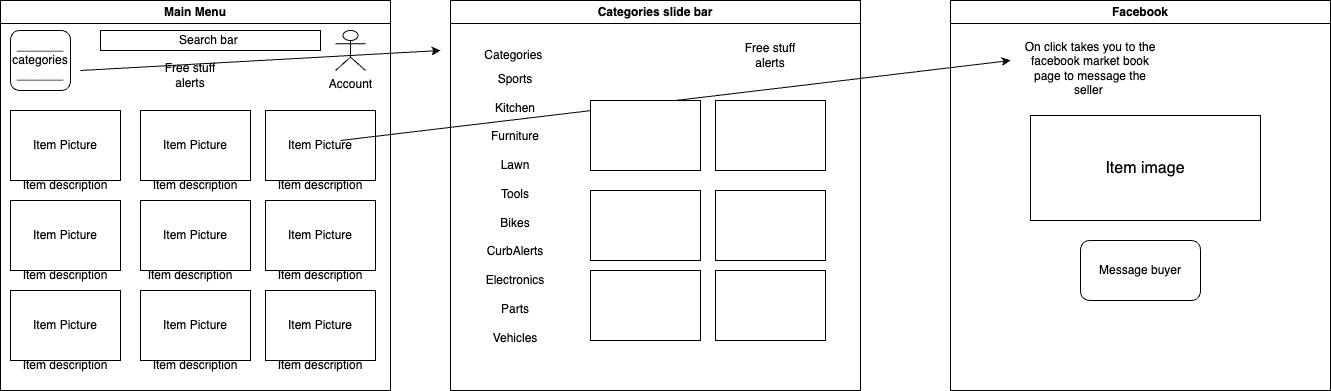

The diagram above was exported from draw.io. Its source (the exported page's mxGraphModel, read from the mxfile embedded in the PNG):
<mxGraphModel dx="1194" dy="610" grid="1" gridSize="10" guides="1" tooltips="1" connect="1" arrows="1" fold="1" page="1" pageScale="1" pageWidth="850" pageHeight="1100" math="0" shadow="0">
  <root>
    <mxCell id="0" />
    <mxCell id="1" parent="0" />
    <mxCell id="iNaMOiF_3UbZKv04fwEJ-1" value="Main Menu" style="swimlane;whiteSpace=wrap;html=1;" parent="1" vertex="1">
      <mxGeometry x="60" y="30" width="390" height="390" as="geometry" />
    </mxCell>
    <mxCell id="iNaMOiF_3UbZKv04fwEJ-3" value="_______&lt;br&gt;categories&lt;br&gt;_______" style="rounded=1;whiteSpace=wrap;html=1;" parent="iNaMOiF_3UbZKv04fwEJ-1" vertex="1">
      <mxGeometry x="10" y="30" width="60" height="60" as="geometry" />
    </mxCell>
    <mxCell id="iNaMOiF_3UbZKv04fwEJ-4" value="Item Picture" style="rounded=0;whiteSpace=wrap;html=1;" parent="iNaMOiF_3UbZKv04fwEJ-1" vertex="1">
      <mxGeometry x="10" y="110" width="110" height="70" as="geometry" />
    </mxCell>
    <mxCell id="iNaMOiF_3UbZKv04fwEJ-5" value="Item Picture" style="rounded=0;whiteSpace=wrap;html=1;" parent="iNaMOiF_3UbZKv04fwEJ-1" vertex="1">
      <mxGeometry x="140" y="110" width="110" height="70" as="geometry" />
    </mxCell>
    <mxCell id="iNaMOiF_3UbZKv04fwEJ-7" value="Item Picture" style="rounded=0;whiteSpace=wrap;html=1;" parent="iNaMOiF_3UbZKv04fwEJ-1" vertex="1">
      <mxGeometry x="265" y="110" width="110" height="70" as="geometry" />
    </mxCell>
    <mxCell id="iNaMOiF_3UbZKv04fwEJ-8" value="Item Picture" style="rounded=0;whiteSpace=wrap;html=1;" parent="iNaMOiF_3UbZKv04fwEJ-1" vertex="1">
      <mxGeometry x="10" y="200" width="110" height="70" as="geometry" />
    </mxCell>
    <mxCell id="iNaMOiF_3UbZKv04fwEJ-9" value="Item Picture" style="rounded=0;whiteSpace=wrap;html=1;" parent="iNaMOiF_3UbZKv04fwEJ-1" vertex="1">
      <mxGeometry x="140" y="200" width="110" height="70" as="geometry" />
    </mxCell>
    <mxCell id="iNaMOiF_3UbZKv04fwEJ-10" value="Item Picture" style="rounded=0;whiteSpace=wrap;html=1;" parent="iNaMOiF_3UbZKv04fwEJ-1" vertex="1">
      <mxGeometry x="265" y="200" width="110" height="70" as="geometry" />
    </mxCell>
    <mxCell id="iNaMOiF_3UbZKv04fwEJ-11" value="Item Picture" style="rounded=0;whiteSpace=wrap;html=1;" parent="iNaMOiF_3UbZKv04fwEJ-1" vertex="1">
      <mxGeometry x="10" y="290" width="110" height="70" as="geometry" />
    </mxCell>
    <mxCell id="iNaMOiF_3UbZKv04fwEJ-12" value="Item Picture" style="rounded=0;whiteSpace=wrap;html=1;" parent="iNaMOiF_3UbZKv04fwEJ-1" vertex="1">
      <mxGeometry x="140" y="290" width="110" height="70" as="geometry" />
    </mxCell>
    <mxCell id="iNaMOiF_3UbZKv04fwEJ-14" value="Free stuff alerts" style="text;html=1;strokeColor=none;fillColor=none;align=center;verticalAlign=middle;whiteSpace=wrap;rounded=0;" parent="iNaMOiF_3UbZKv04fwEJ-1" vertex="1">
      <mxGeometry x="160" y="60" width="60" height="30" as="geometry" />
    </mxCell>
    <mxCell id="iNaMOiF_3UbZKv04fwEJ-15" value="" style="endArrow=classic;html=1;rounded=0;" parent="iNaMOiF_3UbZKv04fwEJ-1" edge="1">
      <mxGeometry width="50" height="50" relative="1" as="geometry">
        <mxPoint x="80" y="70" as="sourcePoint" />
        <mxPoint x="440" y="50" as="targetPoint" />
      </mxGeometry>
    </mxCell>
    <mxCell id="iNaMOiF_3UbZKv04fwEJ-19" value="Item Picture" style="rounded=0;whiteSpace=wrap;html=1;" parent="iNaMOiF_3UbZKv04fwEJ-1" vertex="1">
      <mxGeometry x="265" y="290" width="110" height="70" as="geometry" />
    </mxCell>
    <mxCell id="iNaMOiF_3UbZKv04fwEJ-30" value="Search bar&amp;nbsp;" style="rounded=0;whiteSpace=wrap;html=1;" parent="iNaMOiF_3UbZKv04fwEJ-1" vertex="1">
      <mxGeometry x="100" y="30" width="220" height="20" as="geometry" />
    </mxCell>
    <mxCell id="iNaMOiF_3UbZKv04fwEJ-31" value="Item description" style="text;html=1;strokeColor=none;fillColor=none;align=center;verticalAlign=middle;whiteSpace=wrap;rounded=0;" parent="iNaMOiF_3UbZKv04fwEJ-1" vertex="1">
      <mxGeometry x="15" y="170" width="100" height="30" as="geometry" />
    </mxCell>
    <mxCell id="iNaMOiF_3UbZKv04fwEJ-32" value="Item description" style="text;html=1;strokeColor=none;fillColor=none;align=center;verticalAlign=middle;whiteSpace=wrap;rounded=0;" parent="iNaMOiF_3UbZKv04fwEJ-1" vertex="1">
      <mxGeometry x="145" y="170" width="100" height="30" as="geometry" />
    </mxCell>
    <mxCell id="iNaMOiF_3UbZKv04fwEJ-33" value="Item description" style="text;html=1;strokeColor=none;fillColor=none;align=center;verticalAlign=middle;whiteSpace=wrap;rounded=0;" parent="iNaMOiF_3UbZKv04fwEJ-1" vertex="1">
      <mxGeometry x="270" y="170" width="100" height="30" as="geometry" />
    </mxCell>
    <mxCell id="iNaMOiF_3UbZKv04fwEJ-34" value="Item description" style="text;html=1;strokeColor=none;fillColor=none;align=center;verticalAlign=middle;whiteSpace=wrap;rounded=0;" parent="iNaMOiF_3UbZKv04fwEJ-1" vertex="1">
      <mxGeometry x="15" y="260" width="100" height="30" as="geometry" />
    </mxCell>
    <mxCell id="iNaMOiF_3UbZKv04fwEJ-35" value="Item description" style="text;html=1;strokeColor=none;fillColor=none;align=center;verticalAlign=middle;whiteSpace=wrap;rounded=0;" parent="iNaMOiF_3UbZKv04fwEJ-1" vertex="1">
      <mxGeometry x="140" y="260" width="100" height="30" as="geometry" />
    </mxCell>
    <mxCell id="iNaMOiF_3UbZKv04fwEJ-36" value="Item description" style="text;html=1;strokeColor=none;fillColor=none;align=center;verticalAlign=middle;whiteSpace=wrap;rounded=0;" parent="iNaMOiF_3UbZKv04fwEJ-1" vertex="1">
      <mxGeometry x="270" y="260" width="100" height="30" as="geometry" />
    </mxCell>
    <mxCell id="iNaMOiF_3UbZKv04fwEJ-37" value="Item description" style="text;html=1;strokeColor=none;fillColor=none;align=center;verticalAlign=middle;whiteSpace=wrap;rounded=0;" parent="iNaMOiF_3UbZKv04fwEJ-1" vertex="1">
      <mxGeometry x="15" y="350" width="100" height="30" as="geometry" />
    </mxCell>
    <mxCell id="iNaMOiF_3UbZKv04fwEJ-38" value="Item description" style="text;html=1;strokeColor=none;fillColor=none;align=center;verticalAlign=middle;whiteSpace=wrap;rounded=0;" parent="iNaMOiF_3UbZKv04fwEJ-1" vertex="1">
      <mxGeometry x="145" y="350" width="100" height="30" as="geometry" />
    </mxCell>
    <mxCell id="iNaMOiF_3UbZKv04fwEJ-39" value="Item description" style="text;html=1;strokeColor=none;fillColor=none;align=center;verticalAlign=middle;whiteSpace=wrap;rounded=0;" parent="iNaMOiF_3UbZKv04fwEJ-1" vertex="1">
      <mxGeometry x="270" y="350" width="100" height="30" as="geometry" />
    </mxCell>
    <mxCell id="iNaMOiF_3UbZKv04fwEJ-40" value="Account" style="shape=umlActor;verticalLabelPosition=bottom;verticalAlign=top;html=1;" parent="iNaMOiF_3UbZKv04fwEJ-1" vertex="1">
      <mxGeometry x="335" y="30" width="30" height="40" as="geometry" />
    </mxCell>
    <mxCell id="iNaMOiF_3UbZKv04fwEJ-42" value="" style="endArrow=classic;html=1;rounded=0;" parent="iNaMOiF_3UbZKv04fwEJ-1" edge="1">
      <mxGeometry width="50" height="50" relative="1" as="geometry">
        <mxPoint x="340" y="140" as="sourcePoint" />
        <mxPoint x="1010" y="60" as="targetPoint" />
      </mxGeometry>
    </mxCell>
    <mxCell id="iNaMOiF_3UbZKv04fwEJ-16" value="Categories slide bar" style="swimlane;whiteSpace=wrap;html=1;" parent="1" vertex="1">
      <mxGeometry x="510" y="30" width="410" height="390" as="geometry" />
    </mxCell>
    <mxCell id="iNaMOiF_3UbZKv04fwEJ-20" value="Categories&amp;nbsp;" style="text;html=1;strokeColor=none;fillColor=none;align=center;verticalAlign=middle;whiteSpace=wrap;rounded=0;" parent="iNaMOiF_3UbZKv04fwEJ-16" vertex="1">
      <mxGeometry x="-15" y="40" width="160" height="30" as="geometry" />
    </mxCell>
    <mxCell id="iNaMOiF_3UbZKv04fwEJ-21" value="Sports&lt;br&gt;&lt;br&gt;Kitchen&lt;br&gt;&lt;br&gt;Furniture&lt;br&gt;&lt;br&gt;Lawn&lt;br&gt;&lt;br&gt;Tools&lt;br&gt;&lt;br&gt;Bikes&lt;br&gt;&lt;br&gt;CurbAlerts&lt;br&gt;&lt;br&gt;Electronics&lt;br&gt;&lt;br&gt;Parts&lt;br&gt;&lt;br&gt;Vehicles" style="text;html=1;strokeColor=none;fillColor=none;align=center;verticalAlign=middle;whiteSpace=wrap;rounded=0;" parent="iNaMOiF_3UbZKv04fwEJ-16" vertex="1">
      <mxGeometry x="20" y="75" width="90" height="265" as="geometry" />
    </mxCell>
    <mxCell id="iNaMOiF_3UbZKv04fwEJ-23" value="" style="rounded=0;whiteSpace=wrap;html=1;" parent="iNaMOiF_3UbZKv04fwEJ-16" vertex="1">
      <mxGeometry x="140" y="100" width="110" height="70" as="geometry" />
    </mxCell>
    <mxCell id="iNaMOiF_3UbZKv04fwEJ-24" value="" style="rounded=0;whiteSpace=wrap;html=1;" parent="iNaMOiF_3UbZKv04fwEJ-16" vertex="1">
      <mxGeometry x="265" y="100" width="110" height="70" as="geometry" />
    </mxCell>
    <mxCell id="iNaMOiF_3UbZKv04fwEJ-25" value="" style="rounded=0;whiteSpace=wrap;html=1;" parent="iNaMOiF_3UbZKv04fwEJ-16" vertex="1">
      <mxGeometry x="140" y="190" width="110" height="70" as="geometry" />
    </mxCell>
    <mxCell id="iNaMOiF_3UbZKv04fwEJ-26" value="" style="rounded=0;whiteSpace=wrap;html=1;" parent="iNaMOiF_3UbZKv04fwEJ-16" vertex="1">
      <mxGeometry x="265" y="190" width="110" height="70" as="geometry" />
    </mxCell>
    <mxCell id="iNaMOiF_3UbZKv04fwEJ-27" value="" style="rounded=0;whiteSpace=wrap;html=1;" parent="iNaMOiF_3UbZKv04fwEJ-16" vertex="1">
      <mxGeometry x="140" y="270" width="110" height="70" as="geometry" />
    </mxCell>
    <mxCell id="iNaMOiF_3UbZKv04fwEJ-28" value="" style="rounded=0;whiteSpace=wrap;html=1;" parent="iNaMOiF_3UbZKv04fwEJ-16" vertex="1">
      <mxGeometry x="265" y="270" width="110" height="70" as="geometry" />
    </mxCell>
    <mxCell id="iNaMOiF_3UbZKv04fwEJ-29" value="Free stuff alerts" style="text;html=1;strokeColor=none;fillColor=none;align=center;verticalAlign=middle;whiteSpace=wrap;rounded=0;" parent="iNaMOiF_3UbZKv04fwEJ-16" vertex="1">
      <mxGeometry x="290" y="40" width="60" height="30" as="geometry" />
    </mxCell>
    <mxCell id="iNaMOiF_3UbZKv04fwEJ-43" value="Facebook" style="swimlane;whiteSpace=wrap;html=1;" parent="1" vertex="1">
      <mxGeometry x="1010" y="30" width="380" height="390" as="geometry" />
    </mxCell>
    <mxCell id="iNaMOiF_3UbZKv04fwEJ-44" value="On click takes you to the facebook market book page to message the seller&amp;nbsp;" style="text;html=1;strokeColor=none;fillColor=none;align=center;verticalAlign=middle;whiteSpace=wrap;rounded=0;" parent="iNaMOiF_3UbZKv04fwEJ-43" vertex="1">
      <mxGeometry x="70" y="45" width="140" height="45" as="geometry" />
    </mxCell>
    <mxCell id="iNaMOiF_3UbZKv04fwEJ-45" value="&lt;font size=&quot;3&quot;&gt;Item image&lt;/font&gt;" style="rounded=0;whiteSpace=wrap;html=1;" parent="iNaMOiF_3UbZKv04fwEJ-43" vertex="1">
      <mxGeometry x="80" y="115" width="230" height="105" as="geometry" />
    </mxCell>
    <mxCell id="iNaMOiF_3UbZKv04fwEJ-46" value="Message buyer" style="rounded=1;whiteSpace=wrap;html=1;" parent="iNaMOiF_3UbZKv04fwEJ-43" vertex="1">
      <mxGeometry x="130" y="240" width="120" height="60" as="geometry" />
    </mxCell>
  </root>
</mxGraphModel>